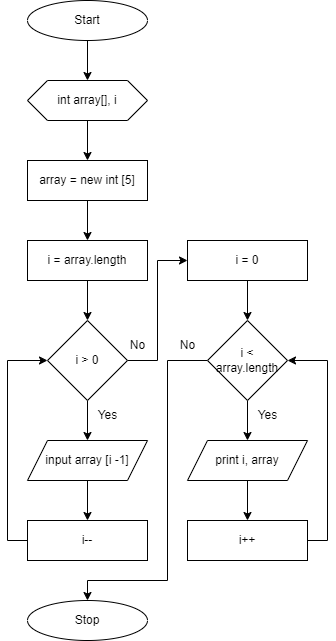

The diagram above was exported from draw.io. Its source (the exported page's mxGraphModel, read from the mxfile embedded in the PNG):
<mxGraphModel dx="1422" dy="705" grid="1" gridSize="10" guides="1" tooltips="1" connect="1" arrows="1" fold="1" page="1" pageScale="1" pageWidth="850" pageHeight="1100" math="0" shadow="0">
  <root>
    <mxCell id="0" />
    <mxCell id="1" parent="0" />
    <mxCell id="qJjBKXlM727-sRkUby6C-13" style="edgeStyle=orthogonalEdgeStyle;rounded=0;orthogonalLoop=1;jettySize=auto;html=1;entryX=0.5;entryY=0;entryDx=0;entryDy=0;" edge="1" parent="1" source="qJjBKXlM727-sRkUby6C-1" target="qJjBKXlM727-sRkUby6C-3">
      <mxGeometry relative="1" as="geometry" />
    </mxCell>
    <mxCell id="qJjBKXlM727-sRkUby6C-1" value="Start" style="ellipse;whiteSpace=wrap;html=1;" vertex="1" parent="1">
      <mxGeometry x="40" y="40" width="120" height="40" as="geometry" />
    </mxCell>
    <mxCell id="qJjBKXlM727-sRkUby6C-2" value="Stop" style="ellipse;whiteSpace=wrap;html=1;" vertex="1" parent="1">
      <mxGeometry x="40" y="640" width="120" height="40" as="geometry" />
    </mxCell>
    <mxCell id="qJjBKXlM727-sRkUby6C-14" style="edgeStyle=orthogonalEdgeStyle;rounded=0;orthogonalLoop=1;jettySize=auto;html=1;entryX=0.5;entryY=0;entryDx=0;entryDy=0;" edge="1" parent="1" source="qJjBKXlM727-sRkUby6C-3" target="qJjBKXlM727-sRkUby6C-4">
      <mxGeometry relative="1" as="geometry" />
    </mxCell>
    <mxCell id="qJjBKXlM727-sRkUby6C-3" value="int array[], i" style="shape=hexagon;perimeter=hexagonPerimeter2;whiteSpace=wrap;html=1;fixedSize=1;" vertex="1" parent="1">
      <mxGeometry x="40" y="120" width="120" height="40" as="geometry" />
    </mxCell>
    <mxCell id="qJjBKXlM727-sRkUby6C-15" style="edgeStyle=orthogonalEdgeStyle;rounded=0;orthogonalLoop=1;jettySize=auto;html=1;entryX=0.5;entryY=0;entryDx=0;entryDy=0;" edge="1" parent="1" source="qJjBKXlM727-sRkUby6C-4" target="qJjBKXlM727-sRkUby6C-5">
      <mxGeometry relative="1" as="geometry" />
    </mxCell>
    <mxCell id="qJjBKXlM727-sRkUby6C-4" value="array = new int [5]" style="rounded=0;whiteSpace=wrap;html=1;" vertex="1" parent="1">
      <mxGeometry x="40" y="200" width="120" height="40" as="geometry" />
    </mxCell>
    <mxCell id="qJjBKXlM727-sRkUby6C-16" style="edgeStyle=orthogonalEdgeStyle;rounded=0;orthogonalLoop=1;jettySize=auto;html=1;entryX=0.5;entryY=0;entryDx=0;entryDy=0;" edge="1" parent="1" source="qJjBKXlM727-sRkUby6C-5" target="qJjBKXlM727-sRkUby6C-6">
      <mxGeometry relative="1" as="geometry" />
    </mxCell>
    <mxCell id="qJjBKXlM727-sRkUby6C-5" value="i = array.length" style="rounded=0;whiteSpace=wrap;html=1;" vertex="1" parent="1">
      <mxGeometry x="40" y="280" width="120" height="40" as="geometry" />
    </mxCell>
    <mxCell id="qJjBKXlM727-sRkUby6C-17" style="edgeStyle=orthogonalEdgeStyle;rounded=0;orthogonalLoop=1;jettySize=auto;html=1;entryX=0.5;entryY=0;entryDx=0;entryDy=0;" edge="1" parent="1" source="qJjBKXlM727-sRkUby6C-6" target="qJjBKXlM727-sRkUby6C-7">
      <mxGeometry relative="1" as="geometry" />
    </mxCell>
    <mxCell id="qJjBKXlM727-sRkUby6C-20" style="edgeStyle=orthogonalEdgeStyle;rounded=0;orthogonalLoop=1;jettySize=auto;html=1;entryX=0;entryY=0.5;entryDx=0;entryDy=0;" edge="1" parent="1" source="qJjBKXlM727-sRkUby6C-6" target="qJjBKXlM727-sRkUby6C-9">
      <mxGeometry relative="1" as="geometry" />
    </mxCell>
    <mxCell id="qJjBKXlM727-sRkUby6C-6" value="i &amp;gt; 0" style="rhombus;whiteSpace=wrap;html=1;" vertex="1" parent="1">
      <mxGeometry x="60" y="360" width="80" height="80" as="geometry" />
    </mxCell>
    <mxCell id="qJjBKXlM727-sRkUby6C-18" style="edgeStyle=orthogonalEdgeStyle;rounded=0;orthogonalLoop=1;jettySize=auto;html=1;" edge="1" parent="1" source="qJjBKXlM727-sRkUby6C-7" target="qJjBKXlM727-sRkUby6C-8">
      <mxGeometry relative="1" as="geometry" />
    </mxCell>
    <mxCell id="qJjBKXlM727-sRkUby6C-7" value="input array [i -1]" style="shape=parallelogram;perimeter=parallelogramPerimeter;whiteSpace=wrap;html=1;fixedSize=1;" vertex="1" parent="1">
      <mxGeometry x="40" y="480" width="120" height="40" as="geometry" />
    </mxCell>
    <mxCell id="qJjBKXlM727-sRkUby6C-19" style="edgeStyle=orthogonalEdgeStyle;rounded=0;orthogonalLoop=1;jettySize=auto;html=1;entryX=0;entryY=0.5;entryDx=0;entryDy=0;" edge="1" parent="1" source="qJjBKXlM727-sRkUby6C-8" target="qJjBKXlM727-sRkUby6C-6">
      <mxGeometry relative="1" as="geometry">
        <Array as="points">
          <mxPoint x="20" y="580" />
          <mxPoint x="20" y="400" />
        </Array>
      </mxGeometry>
    </mxCell>
    <mxCell id="qJjBKXlM727-sRkUby6C-8" value="i--" style="rounded=0;whiteSpace=wrap;html=1;" vertex="1" parent="1">
      <mxGeometry x="40" y="560" width="120" height="40" as="geometry" />
    </mxCell>
    <mxCell id="qJjBKXlM727-sRkUby6C-21" style="edgeStyle=orthogonalEdgeStyle;rounded=0;orthogonalLoop=1;jettySize=auto;html=1;entryX=0.5;entryY=0;entryDx=0;entryDy=0;" edge="1" parent="1" source="qJjBKXlM727-sRkUby6C-9" target="qJjBKXlM727-sRkUby6C-10">
      <mxGeometry relative="1" as="geometry" />
    </mxCell>
    <mxCell id="qJjBKXlM727-sRkUby6C-9" value="i = 0" style="rounded=0;whiteSpace=wrap;html=1;" vertex="1" parent="1">
      <mxGeometry x="200" y="280" width="120" height="40" as="geometry" />
    </mxCell>
    <mxCell id="qJjBKXlM727-sRkUby6C-22" style="edgeStyle=orthogonalEdgeStyle;rounded=0;orthogonalLoop=1;jettySize=auto;html=1;entryX=0.5;entryY=0;entryDx=0;entryDy=0;" edge="1" parent="1" source="qJjBKXlM727-sRkUby6C-10" target="qJjBKXlM727-sRkUby6C-11">
      <mxGeometry relative="1" as="geometry" />
    </mxCell>
    <mxCell id="qJjBKXlM727-sRkUby6C-25" style="edgeStyle=orthogonalEdgeStyle;rounded=0;orthogonalLoop=1;jettySize=auto;html=1;entryX=0.5;entryY=0;entryDx=0;entryDy=0;" edge="1" parent="1" source="qJjBKXlM727-sRkUby6C-10" target="qJjBKXlM727-sRkUby6C-2">
      <mxGeometry relative="1" as="geometry">
        <Array as="points">
          <mxPoint x="180" y="400" />
          <mxPoint x="180" y="620" />
          <mxPoint x="100" y="620" />
        </Array>
      </mxGeometry>
    </mxCell>
    <mxCell id="qJjBKXlM727-sRkUby6C-10" value="i &amp;lt; array.length" style="rhombus;whiteSpace=wrap;html=1;" vertex="1" parent="1">
      <mxGeometry x="220" y="360" width="80" height="80" as="geometry" />
    </mxCell>
    <mxCell id="qJjBKXlM727-sRkUby6C-23" style="edgeStyle=orthogonalEdgeStyle;rounded=0;orthogonalLoop=1;jettySize=auto;html=1;entryX=0.5;entryY=0;entryDx=0;entryDy=0;" edge="1" parent="1" source="qJjBKXlM727-sRkUby6C-11" target="qJjBKXlM727-sRkUby6C-12">
      <mxGeometry relative="1" as="geometry" />
    </mxCell>
    <mxCell id="qJjBKXlM727-sRkUby6C-11" value="print i, array" style="shape=parallelogram;perimeter=parallelogramPerimeter;whiteSpace=wrap;html=1;fixedSize=1;" vertex="1" parent="1">
      <mxGeometry x="200" y="480" width="120" height="40" as="geometry" />
    </mxCell>
    <mxCell id="qJjBKXlM727-sRkUby6C-26" value="" style="edgeStyle=orthogonalEdgeStyle;rounded=0;orthogonalLoop=1;jettySize=auto;html=1;exitX=1;exitY=0.5;exitDx=0;exitDy=0;entryX=1;entryY=0.5;entryDx=0;entryDy=0;" edge="1" parent="1" source="qJjBKXlM727-sRkUby6C-12" target="qJjBKXlM727-sRkUby6C-10">
      <mxGeometry relative="1" as="geometry" />
    </mxCell>
    <mxCell id="qJjBKXlM727-sRkUby6C-12" value="i++" style="rounded=0;whiteSpace=wrap;html=1;" vertex="1" parent="1">
      <mxGeometry x="200" y="560" width="120" height="40" as="geometry" />
    </mxCell>
    <mxCell id="JA5n-vwiHqYIkGJE1rfP-1" value="No" style="text;html=1;align=center;verticalAlign=middle;resizable=0;points=[];autosize=1;strokeColor=none;fillColor=none;" vertex="1" parent="1">
      <mxGeometry x="130" y="370" width="40" height="30" as="geometry" />
    </mxCell>
    <mxCell id="JA5n-vwiHqYIkGJE1rfP-2" value="Yes" style="text;html=1;align=center;verticalAlign=middle;resizable=0;points=[];autosize=1;strokeColor=none;fillColor=none;" vertex="1" parent="1">
      <mxGeometry x="100" y="440" width="40" height="30" as="geometry" />
    </mxCell>
    <mxCell id="JA5n-vwiHqYIkGJE1rfP-4" value="Yes" style="text;html=1;align=center;verticalAlign=middle;resizable=0;points=[];autosize=1;strokeColor=none;fillColor=none;" vertex="1" parent="1">
      <mxGeometry x="260" y="440" width="40" height="30" as="geometry" />
    </mxCell>
    <mxCell id="JA5n-vwiHqYIkGJE1rfP-6" value="No" style="text;html=1;align=center;verticalAlign=middle;resizable=0;points=[];autosize=1;strokeColor=none;fillColor=none;" vertex="1" parent="1">
      <mxGeometry x="180" y="370" width="40" height="30" as="geometry" />
    </mxCell>
  </root>
</mxGraphModel>